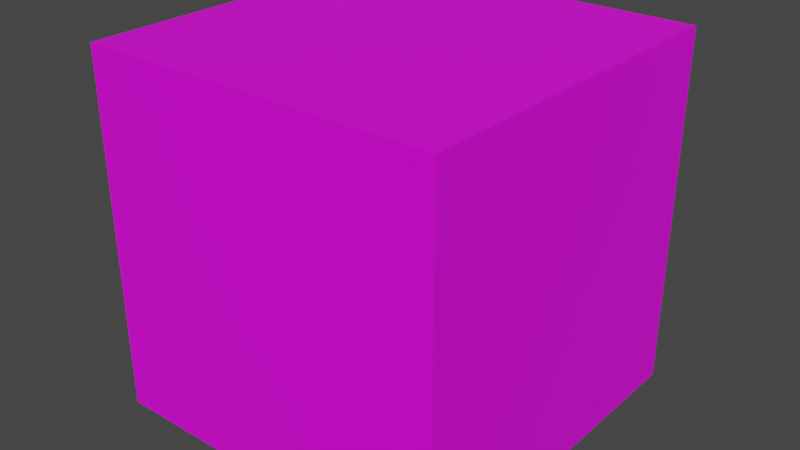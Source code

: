 # Source: crate.blend  (saved by Blender 3.6.13; exported with 4.5.12 LTS)
import bpy
from mathutils import Matrix  # noqa: F401  (used for matrix-valued properties, if any)

bpy.ops.wm.read_factory_settings(use_empty=True)
scene = bpy.context.scene
scene.name = 'Scene'

# ---- collections
col_collection = bpy.data.collections.new('Collection'); scene.collection.children.link(col_collection)

# ---- images (referenced by path relative to the original .blend; pixels are not part of the script)
import os
ASSET_DIR = os.environ.get("B2B_ASSET_DIR", "")  # directory of the original .blend (textures are referenced by path, not embedded)
HERE = os.path.dirname(os.path.abspath(__file__))  # packed textures are extracted next to this script under _unpacked/

def load_image(name, relpath, width, height, colorspace="sRGB"):
    """Load a texture the original file referenced (path relative to the .blend, or extracted next to this script)."""
    p = next((c for c in (os.path.join(HERE, relpath), os.path.join(ASSET_DIR, relpath)) if relpath and os.path.exists(c)), "")
    if p:
        img = bpy.data.images.load(p, check_existing=True)
        img.name = name
    else:  # same state as the original file: an image datablock whose file is absent (Cycles renders it pink)
        img = bpy.data.images.new(name, width, height)
        img.source = "FILE"
        img.filepath = "//" + (relpath or name)
    img.colorspace_settings.name = colorspace
    return img
img_15___default_basecolor_png = load_image('15___Default_baseColor.png', 'textures/15___Default_baseColor.png', 1024, 1024, 'sRGB')

# ---- materials (node trees are filled in below, after node groups)
mat_material_001 = bpy.data.materials.new('Material.001')
mat_material_001.use_transparent_shadow = False

# ---- material node trees
mat_material_001.use_nodes = True; mat_material_001.node_tree.nodes.clear()
_N = mat_material_001.node_tree.nodes; _L = mat_material_001.node_tree.links
n0 = _N.new('ShaderNodeOutputMaterial'); n0.name = 'Material Output'; n0.location = (616, 601)
n1 = _N.new('ShaderNodeTexImage'); n1.name = 'Image Texture'; n1.location = (-14, 480)
n1.image = img_15___default_basecolor_png
n2 = _N.new('ShaderNodeBsdfPrincipled'); n2.name = 'Principled BSDF'; n2.location = (326, 601)
n2.distribution = 'GGX'
n2.subsurface_method = 'RANDOM_WALK_SKIN'
n2.inputs[3].default_value = 1.45
n2.inputs[27].default_value = (0.0, 0.0, 0.0, 1.0)
n2.inputs[28].default_value = 1.0
_L.new(n2.outputs[0], n0.inputs[0])
_L.new(n1.outputs[0], n2.inputs[0])
n0.is_active_output = True

# ---- world
world_world = bpy.data.worlds.new('World'); scene.world = world_world
world_world.use_nodes = True; world_world.node_tree.nodes.clear()
_N = world_world.node_tree.nodes; _L = world_world.node_tree.links
n0 = _N.new('ShaderNodeOutputWorld'); n0.name = 'World Output'; n0.location = (300, 300)
n1 = _N.new('ShaderNodeBackground'); n1.name = 'Background'; n1.location = (10, 300)
n1.inputs[0].default_value = (0.05088, 0.05088, 0.05088, 1.0)
_L.new(n1.outputs[0], n0.inputs[0])
n0.is_active_output = True
world_world.color = (0.05088, 0.05088, 0.05088)
world_world.use_sun_shadow = False
world_world.sun_shadow_jitter_overblur = 0.0

# ---- meshes
me_cube_001 = bpy.data.meshes.new('Cube.001')
me_cube_001.from_pydata([(-1.0, -1.0, -1.0), (-1.0, -1.0, 1.0), (-1.0, 1.0, -1.0), (-1.0, 1.0, 1.0), (1.0, -1.0, -1.0), (1.0, -1.0, 1.0), (1.0, 1.0, -1.0), (1.0, 1.0, 1.0)], [], [(0, 1, 3, 2), (2, 3, 7, 6), (6, 7, 5, 4), (4, 5, 1, 0), (2, 6, 4, 0), (7, 3, 1, 5)])
_uv = me_cube_001.uv_layers.new(name='UVMap')
_uv.uv.foreach_set('vector', [0.5005, 0.1181, 0.7505, 0.1181, 0.7505, 0.3681, 0.5005, 0.3681, 0.2544, 0.3657, 0.5044, 0.3657, 0.5044, 0.6157, 0.2544, 0.6157, 0.499, 0.3651, 0.749, 0.3651, 0.749, 0.6151, 0.499, 0.6151, 0.5005, 0.6122, 0.7505, 0.6122, 0.7505, 0.8622, 0.5005, 0.8622, 0.008735, 0.3651, 0.2587, 0.3651, 0.2587, 0.6151, 0.008735, 0.6151, 0.5022, 0.6127, 0.7501, 0.615, 0.7468, 0.8585, 0.503, 0.8575])
me_cube_001.materials.append(mat_material_001)
me_cube_001.update()

# ---- objects
ob_cube = bpy.data.objects.new('Cube', me_cube_001)

# ---- transforms, parenting, visibility, modifiers, constraints
ob_cube.location = (0.0, 0.0, 1.525)

# ---- collection membership
col_collection.objects.link(ob_cube)

# ---- scene / render settings (as saved in the file)
scene.frame_start = 1; scene.frame_end = 250; scene.frame_set(1)
scene.render.engine = 'BLENDER_EEVEE_NEXT'
scene.cycles.sampling_pattern = 'TABULATED_SOBOL'
scene.view_settings.view_transform = 'Filmic'
bpy.context.view_layer.update()

# ---- added for rendering (the .blend has no active camera and no usable light): camera, sun
cam_auto = bpy.data.cameras.new('AutoCamera')
cam_auto.lens = 50.0
cam_auto.sensor_width = 36.0
cam_auto.clip_end = 1000.0
ob_auto_camera = bpy.data.objects.new('AutoCamera', cam_auto)
scene.collection.objects.link(ob_auto_camera)
ob_auto_camera.location = (3.20507, -3.84609, 4.08906)
ob_auto_camera.rotation_euler = (1.09748, -7.21219e-08, 0.694738)
scene.camera = ob_auto_camera
light_auto_sun = bpy.data.lights.new('AutoSun', 'SUN')
light_auto_sun.energy = 3.0
light_auto_sun.angle = 0.0523599
ob_auto_sun = bpy.data.objects.new('AutoSun', light_auto_sun)
scene.collection.objects.link(ob_auto_sun)
ob_auto_sun.rotation_euler = (0.872665, 0.174533, 0.523599)
bpy.context.view_layer.update()
